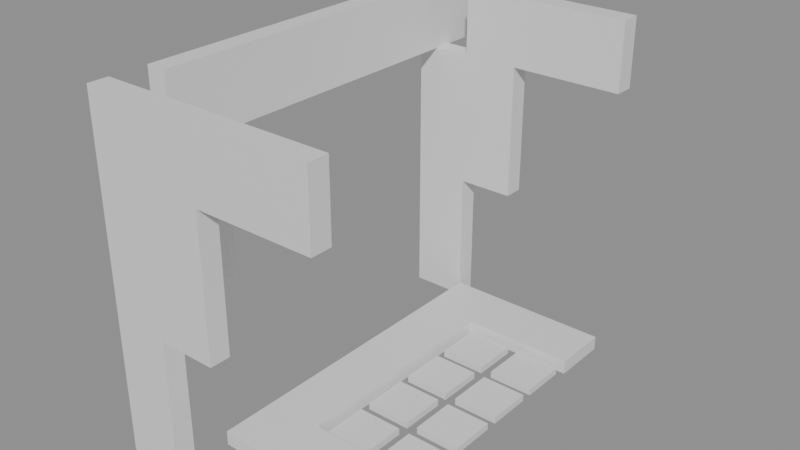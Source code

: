 # Source: building_lego.blend  (saved by Blender 5.0.119; exported with 4.5.12 LTS)
import bpy
from mathutils import Matrix  # noqa: F401  (used for matrix-valued properties, if any)

bpy.ops.wm.read_factory_settings(use_empty=True)
scene = bpy.context.scene
scene.name = 'Scene'

# ---- collections
col_01_paredes_externas = bpy.data.collections.new('01_Paredes_Externas'); scene.collection.children.link(col_01_paredes_externas)
col_03_pisos_escadas = bpy.data.collections.new('03_Pisos_Escadas'); scene.collection.children.link(col_03_pisos_escadas)
col_04_moveis_decoracoes = bpy.data.collections.new('04_Moveis_Decoracoes'); scene.collection.children.link(col_04_moveis_decoracoes)

# ---- materials (node trees are filled in below, after node groups)
mat_mat_parede_externa = bpy.data.materials.new('Mat_Parede_Externa')
mat_mat_pisos = bpy.data.materials.new('Mat_Pisos')
mat_mat_moveis = bpy.data.materials.new('Mat_Moveis')

# ---- material node trees
mat_mat_parede_externa.use_nodes = True; mat_mat_parede_externa.node_tree.nodes.clear()
_N = mat_mat_parede_externa.node_tree.nodes; _L = mat_mat_parede_externa.node_tree.links
n0 = _N.new('ShaderNodeBsdfPrincipled'); n0.name = 'BSDF - Pré-fundamentado'; n0.location = (-200, 100)
n1 = _N.new('ShaderNodeOutputMaterial'); n1.name = 'Saída de material'; n1.location = (200, 100)
_L.new(n0.outputs[0], n1.inputs[0])
n1.is_active_output = True
mat_mat_pisos.use_nodes = True; mat_mat_pisos.node_tree.nodes.clear()
_N = mat_mat_pisos.node_tree.nodes; _L = mat_mat_pisos.node_tree.links
n0 = _N.new('ShaderNodeBsdfPrincipled'); n0.name = 'BSDF - Pré-fundamentado'; n0.location = (-200, 100)
n1 = _N.new('ShaderNodeOutputMaterial'); n1.name = 'Saída de material'; n1.location = (200, 100)
_L.new(n0.outputs[0], n1.inputs[0])
n1.is_active_output = True
mat_mat_moveis.use_nodes = True; mat_mat_moveis.node_tree.nodes.clear()
_N = mat_mat_moveis.node_tree.nodes; _L = mat_mat_moveis.node_tree.links
n0 = _N.new('ShaderNodeBsdfPrincipled'); n0.name = 'BSDF - Pré-fundamentado'; n0.location = (-200, 100)
n1 = _N.new('ShaderNodeOutputMaterial'); n1.name = 'Saída de material'; n1.location = (200, 100)
_L.new(n0.outputs[0], n1.inputs[0])
n1.is_active_output = True

# ---- meshes
me_bloco_sandstone_post_2932_3248_z0 = bpy.data.meshes.new('Bloco_sandstone_post_2932_3248_z0')
me_bloco_sandstone_post_2932_3248_z0.from_pydata([(-0.5, -0.175, -0.6), (0.5, -0.175, -0.6), (0.5, 0.175, -0.6), (-0.5, 0.175, -0.6), (-0.5, -0.175, 0.6), (0.5, -0.175, 0.6), (0.5, 0.175, 0.6), (-0.5, 0.175, 0.6)], [], [(0, 1, 2, 3), (4, 7, 6, 5), (0, 4, 5, 1), (2, 6, 7, 3), (0, 3, 7, 4), (1, 5, 6, 2)])
me_bloco_sandstone_post_2932_3248_z0.materials.append(mat_mat_parede_externa)
me_bloco_sandstone_post_2932_3248_z0.update()
me_bloco_sandstone_post_2932_3248_z10 = bpy.data.meshes.new('Bloco_sandstone_post_2932_3248_z10')
me_bloco_sandstone_post_2932_3248_z10.from_pydata([(-0.5, -0.175, -0.6), (0.5, -0.175, -0.6), (0.5, 0.175, -0.6), (-0.5, 0.175, -0.6), (-0.5, -0.175, 0.6), (0.5, -0.175, 0.6), (0.5, 0.175, 0.6), (-0.5, 0.175, 0.6)], [], [(0, 1, 2, 3), (4, 7, 6, 5), (0, 4, 5, 1), (2, 6, 7, 3), (0, 3, 7, 4), (1, 5, 6, 2)])
me_bloco_sandstone_post_2932_3248_z10.materials.append(mat_mat_parede_externa)
me_bloco_sandstone_post_2932_3248_z10.update()
me_bloco_sandstone_post_2932_3248_z20 = bpy.data.meshes.new('Bloco_sandstone_post_2932_3248_z20')
me_bloco_sandstone_post_2932_3248_z20.from_pydata([(-0.5, -0.175, -1.2), (0.5, -0.175, -1.2), (0.5, 0.175, -1.2), (-0.5, 0.175, -1.2), (-0.5, -0.175, 1.2), (0.5, -0.175, 1.2), (0.5, 0.175, 1.2), (-0.5, 0.175, 1.2)], [], [(0, 1, 2, 3), (4, 7, 6, 5), (0, 4, 5, 1), (2, 6, 7, 3), (0, 3, 7, 4), (1, 5, 6, 2)])
me_bloco_sandstone_post_2932_3248_z20.materials.append(mat_mat_parede_externa)
me_bloco_sandstone_post_2932_3248_z20.update()
me_bloco_sandstone_post_2932_3248_z40 = bpy.data.meshes.new('Bloco_sandstone_post_2932_3248_z40')
me_bloco_sandstone_post_2932_3248_z40.from_pydata([(-0.5, -0.175, -0.6), (0.5, -0.175, -0.6), (0.5, 0.175, -0.6), (-0.5, 0.175, -0.6), (-0.5, -0.175, 0.6), (0.5, -0.175, 0.6), (0.5, 0.175, 0.6), (-0.5, 0.175, 0.6)], [], [(0, 1, 2, 3), (4, 7, 6, 5), (0, 4, 5, 1), (2, 6, 7, 3), (0, 3, 7, 4), (1, 5, 6, 2)])
me_bloco_sandstone_post_2932_3248_z40.materials.append(mat_mat_parede_externa)
me_bloco_sandstone_post_2932_3248_z40.update()
me_bloco_sandstone_arch_2933_3248_z20 = bpy.data.meshes.new('Bloco_sandstone_arch_2933_3248_z20')
me_bloco_sandstone_arch_2933_3248_z20.from_pydata([(-0.5, -0.175, -1.2), (0.5, -0.175, -1.2), (0.5, 0.175, -1.2), (-0.5, 0.175, -1.2), (-0.5, -0.175, 1.2), (0.5, -0.175, 1.2), (0.5, 0.175, 1.2), (-0.5, 0.175, 1.2)], [], [(0, 1, 2, 3), (4, 7, 6, 5), (0, 4, 5, 1), (2, 6, 7, 3), (0, 3, 7, 4), (1, 5, 6, 2)])
me_bloco_sandstone_arch_2933_3248_z20.materials.append(mat_mat_parede_externa)
me_bloco_sandstone_arch_2933_3248_z20.update()
me_bloco_sandstone_wall_2933_3248_z40 = bpy.data.meshes.new('Bloco_sandstone_wall_2933_3248_z40')
me_bloco_sandstone_wall_2933_3248_z40.from_pydata([(-0.5, -0.175, -0.6), (0.5, -0.175, -0.6), (0.5, 0.175, -0.6), (-0.5, 0.175, -0.6), (-0.5, -0.175, 0.6), (0.5, -0.175, 0.6), (0.5, 0.175, 0.6), (-0.5, 0.175, 0.6)], [], [(0, 1, 2, 3), (4, 7, 6, 5), (0, 4, 5, 1), (2, 6, 7, 3), (0, 3, 7, 4), (1, 5, 6, 2)])
me_bloco_sandstone_wall_2933_3248_z40.materials.append(mat_mat_parede_externa)
me_bloco_sandstone_wall_2933_3248_z40.update()
me_bloco_sandstone_wall_2934_3248_z40 = bpy.data.meshes.new('Bloco_sandstone_wall_2934_3248_z40')
me_bloco_sandstone_wall_2934_3248_z40.from_pydata([(-0.5, -0.175, -0.6), (0.5, -0.175, -0.6), (0.5, 0.175, -0.6), (-0.5, 0.175, -0.6), (-0.5, -0.175, 0.6), (0.5, -0.175, 0.6), (0.5, 0.175, 0.6), (-0.5, 0.175, 0.6)], [], [(0, 1, 2, 3), (4, 7, 6, 5), (0, 4, 5, 1), (2, 6, 7, 3), (0, 3, 7, 4), (1, 5, 6, 2)])
me_bloco_sandstone_wall_2934_3248_z40.materials.append(mat_mat_parede_externa)
me_bloco_sandstone_wall_2934_3248_z40.update()
me_bloco_sandstone_wall_2935_3248_z40 = bpy.data.meshes.new('Bloco_sandstone_wall_2935_3248_z40')
me_bloco_sandstone_wall_2935_3248_z40.from_pydata([(-0.5, -0.175, -0.6), (0.5, -0.175, -0.6), (0.5, 0.175, -0.6), (-0.5, 0.175, -0.6), (-0.5, -0.175, 0.6), (0.5, -0.175, 0.6), (0.5, 0.175, 0.6), (-0.5, 0.175, 0.6)], [], [(0, 1, 2, 3), (4, 7, 6, 5), (0, 4, 5, 1), (2, 6, 7, 3), (0, 3, 7, 4), (1, 5, 6, 2)])
me_bloco_sandstone_wall_2935_3248_z40.materials.append(mat_mat_parede_externa)
me_bloco_sandstone_wall_2935_3248_z40.update()
me_bloco_sandstone_post_2932_3255_z0 = bpy.data.meshes.new('Bloco_sandstone_post_2932_3255_z0')
me_bloco_sandstone_post_2932_3255_z0.from_pydata([(-0.5, -0.175, -0.6), (0.5, -0.175, -0.6), (0.5, 0.175, -0.6), (-0.5, 0.175, -0.6), (-0.5, -0.175, 0.6), (0.5, -0.175, 0.6), (0.5, 0.175, 0.6), (-0.5, 0.175, 0.6)], [], [(0, 1, 2, 3), (4, 7, 6, 5), (0, 4, 5, 1), (2, 6, 7, 3), (0, 3, 7, 4), (1, 5, 6, 2)])
me_bloco_sandstone_post_2932_3255_z0.materials.append(mat_mat_parede_externa)
me_bloco_sandstone_post_2932_3255_z0.update()
me_bloco_sandstone_post_2932_3255_z10 = bpy.data.meshes.new('Bloco_sandstone_post_2932_3255_z10')
me_bloco_sandstone_post_2932_3255_z10.from_pydata([(-0.5, -0.175, -0.6), (0.5, -0.175, -0.6), (0.5, 0.175, -0.6), (-0.5, 0.175, -0.6), (-0.5, -0.175, 0.6), (0.5, -0.175, 0.6), (0.5, 0.175, 0.6), (-0.5, 0.175, 0.6)], [], [(0, 1, 2, 3), (4, 7, 6, 5), (0, 4, 5, 1), (2, 6, 7, 3), (0, 3, 7, 4), (1, 5, 6, 2)])
me_bloco_sandstone_post_2932_3255_z10.materials.append(mat_mat_parede_externa)
me_bloco_sandstone_post_2932_3255_z10.update()
me_bloco_sandstone_arch_2932_3255_z20 = bpy.data.meshes.new('Bloco_sandstone_arch_2932_3255_z20')
me_bloco_sandstone_arch_2932_3255_z20.from_pydata([(-0.5, -0.175, -1.2), (0.5, -0.175, -1.2), (0.5, 0.175, -1.2), (-0.5, 0.175, -1.2), (-0.5, -0.175, 1.2), (0.5, -0.175, 1.2), (0.5, 0.175, 1.2), (-0.5, 0.175, 1.2)], [], [(0, 1, 2, 3), (4, 7, 6, 5), (0, 4, 5, 1), (2, 6, 7, 3), (0, 3, 7, 4), (1, 5, 6, 2)])
me_bloco_sandstone_arch_2932_3255_z20.materials.append(mat_mat_parede_externa)
me_bloco_sandstone_arch_2932_3255_z20.update()
me_bloco_sandstone_arch_2933_3255_z20 = bpy.data.meshes.new('Bloco_sandstone_arch_2933_3255_z20')
me_bloco_sandstone_arch_2933_3255_z20.from_pydata([(-0.5, -0.175, -1.2), (0.5, -0.175, -1.2), (0.5, 0.175, -1.2), (-0.5, 0.175, -1.2), (-0.5, -0.175, 1.2), (0.5, -0.175, 1.2), (0.5, 0.175, 1.2), (-0.5, 0.175, 1.2)], [], [(0, 1, 2, 3), (4, 7, 6, 5), (0, 4, 5, 1), (2, 6, 7, 3), (0, 3, 7, 4), (1, 5, 6, 2)])
me_bloco_sandstone_arch_2933_3255_z20.materials.append(mat_mat_parede_externa)
me_bloco_sandstone_arch_2933_3255_z20.update()
me_bloco_sandstone_wall_2933_3255_z40 = bpy.data.meshes.new('Bloco_sandstone_wall_2933_3255_z40')
me_bloco_sandstone_wall_2933_3255_z40.from_pydata([(-0.5, -0.175, -0.6), (0.5, -0.175, -0.6), (0.5, 0.175, -0.6), (-0.5, 0.175, -0.6), (-0.5, -0.175, 0.6), (0.5, -0.175, 0.6), (0.5, 0.175, 0.6), (-0.5, 0.175, 0.6)], [], [(0, 1, 2, 3), (4, 7, 6, 5), (0, 4, 5, 1), (2, 6, 7, 3), (0, 3, 7, 4), (1, 5, 6, 2)])
me_bloco_sandstone_wall_2933_3255_z40.materials.append(mat_mat_parede_externa)
me_bloco_sandstone_wall_2933_3255_z40.update()
me_bloco_sandstone_wall_2934_3255_z40 = bpy.data.meshes.new('Bloco_sandstone_wall_2934_3255_z40')
me_bloco_sandstone_wall_2934_3255_z40.from_pydata([(-0.5, -0.175, -0.6), (0.5, -0.175, -0.6), (0.5, 0.175, -0.6), (-0.5, 0.175, -0.6), (-0.5, -0.175, 0.6), (0.5, -0.175, 0.6), (0.5, 0.175, 0.6), (-0.5, 0.175, 0.6)], [], [(0, 1, 2, 3), (4, 7, 6, 5), (0, 4, 5, 1), (2, 6, 7, 3), (0, 3, 7, 4), (1, 5, 6, 2)])
me_bloco_sandstone_wall_2934_3255_z40.materials.append(mat_mat_parede_externa)
me_bloco_sandstone_wall_2934_3255_z40.update()
me_bloco_sandstone_wall_2935_3255_z40 = bpy.data.meshes.new('Bloco_sandstone_wall_2935_3255_z40')
me_bloco_sandstone_wall_2935_3255_z40.from_pydata([(-0.5, -0.175, -0.6), (0.5, -0.175, -0.6), (0.5, 0.175, -0.6), (-0.5, 0.175, -0.6), (-0.5, -0.175, 0.6), (0.5, -0.175, 0.6), (0.5, 0.175, 0.6), (-0.5, 0.175, 0.6)], [], [(0, 1, 2, 3), (4, 7, 6, 5), (0, 4, 5, 1), (2, 6, 7, 3), (0, 3, 7, 4), (1, 5, 6, 2)])
me_bloco_sandstone_wall_2935_3255_z40.materials.append(mat_mat_parede_externa)
me_bloco_sandstone_wall_2935_3255_z40.update()
me_bloco_sandstone_arch_2932_3249_z20 = bpy.data.meshes.new('Bloco_sandstone_arch_2932_3249_z20')
me_bloco_sandstone_arch_2932_3249_z20.from_pydata([(-0.175, -0.5, -1.2), (0.175, -0.5, -1.2), (0.175, 0.5, -1.2), (-0.175, 0.5, -1.2), (-0.175, -0.5, 1.2), (0.175, -0.5, 1.2), (0.175, 0.5, 1.2), (-0.175, 0.5, 1.2)], [], [(0, 1, 2, 3), (4, 7, 6, 5), (0, 4, 5, 1), (2, 6, 7, 3), (0, 3, 7, 4), (1, 5, 6, 2)])
me_bloco_sandstone_arch_2932_3249_z20.materials.append(mat_mat_parede_externa)
me_bloco_sandstone_arch_2932_3249_z20.update()
me_bloco_sandstone_wall_2932_3249_z40 = bpy.data.meshes.new('Bloco_sandstone_wall_2932_3249_z40')
me_bloco_sandstone_wall_2932_3249_z40.from_pydata([(-0.175, -0.5, -0.6), (0.175, -0.5, -0.6), (0.175, 0.5, -0.6), (-0.175, 0.5, -0.6), (-0.175, -0.5, 0.6), (0.175, -0.5, 0.6), (0.175, 0.5, 0.6), (-0.175, 0.5, 0.6)], [], [(0, 1, 2, 3), (4, 7, 6, 5), (0, 4, 5, 1), (2, 6, 7, 3), (0, 3, 7, 4), (1, 5, 6, 2)])
me_bloco_sandstone_wall_2932_3249_z40.materials.append(mat_mat_parede_externa)
me_bloco_sandstone_wall_2932_3249_z40.update()
me_bloco_sandstone_wall_2932_3250_z40 = bpy.data.meshes.new('Bloco_sandstone_wall_2932_3250_z40')
me_bloco_sandstone_wall_2932_3250_z40.from_pydata([(-0.175, -0.5, -0.6), (0.175, -0.5, -0.6), (0.175, 0.5, -0.6), (-0.175, 0.5, -0.6), (-0.175, -0.5, 0.6), (0.175, -0.5, 0.6), (0.175, 0.5, 0.6), (-0.175, 0.5, 0.6)], [], [(0, 1, 2, 3), (4, 7, 6, 5), (0, 4, 5, 1), (2, 6, 7, 3), (0, 3, 7, 4), (1, 5, 6, 2)])
me_bloco_sandstone_wall_2932_3250_z40.materials.append(mat_mat_parede_externa)
me_bloco_sandstone_wall_2932_3250_z40.update()
me_bloco_sandstone_wall_2932_3251_z40 = bpy.data.meshes.new('Bloco_sandstone_wall_2932_3251_z40')
me_bloco_sandstone_wall_2932_3251_z40.from_pydata([(-0.175, -0.5, -0.6), (0.175, -0.5, -0.6), (0.175, 0.5, -0.6), (-0.175, 0.5, -0.6), (-0.175, -0.5, 0.6), (0.175, -0.5, 0.6), (0.175, 0.5, 0.6), (-0.175, 0.5, 0.6)], [], [(0, 1, 2, 3), (4, 7, 6, 5), (0, 4, 5, 1), (2, 6, 7, 3), (0, 3, 7, 4), (1, 5, 6, 2)])
me_bloco_sandstone_wall_2932_3251_z40.materials.append(mat_mat_parede_externa)
me_bloco_sandstone_wall_2932_3251_z40.update()
me_bloco_sandstone_wall_2932_3252_z40 = bpy.data.meshes.new('Bloco_sandstone_wall_2932_3252_z40')
me_bloco_sandstone_wall_2932_3252_z40.from_pydata([(-0.175, -0.5, -0.6), (0.175, -0.5, -0.6), (0.175, 0.5, -0.6), (-0.175, 0.5, -0.6), (-0.175, -0.5, 0.6), (0.175, -0.5, 0.6), (0.175, 0.5, 0.6), (-0.175, 0.5, 0.6)], [], [(0, 1, 2, 3), (4, 7, 6, 5), (0, 4, 5, 1), (2, 6, 7, 3), (0, 3, 7, 4), (1, 5, 6, 2)])
me_bloco_sandstone_wall_2932_3252_z40.materials.append(mat_mat_parede_externa)
me_bloco_sandstone_wall_2932_3252_z40.update()
me_bloco_sandstone_wall_2932_3253_z40 = bpy.data.meshes.new('Bloco_sandstone_wall_2932_3253_z40')
me_bloco_sandstone_wall_2932_3253_z40.from_pydata([(-0.175, -0.5, -0.6), (0.175, -0.5, -0.6), (0.175, 0.5, -0.6), (-0.175, 0.5, -0.6), (-0.175, -0.5, 0.6), (0.175, -0.5, 0.6), (0.175, 0.5, 0.6), (-0.175, 0.5, 0.6)], [], [(0, 1, 2, 3), (4, 7, 6, 5), (0, 4, 5, 1), (2, 6, 7, 3), (0, 3, 7, 4), (1, 5, 6, 2)])
me_bloco_sandstone_wall_2932_3253_z40.materials.append(mat_mat_parede_externa)
me_bloco_sandstone_wall_2932_3253_z40.update()
me_bloco_sandstone_wall_2932_3254_z40 = bpy.data.meshes.new('Bloco_sandstone_wall_2932_3254_z40')
me_bloco_sandstone_wall_2932_3254_z40.from_pydata([(-0.175, -0.5, -0.6), (0.175, -0.5, -0.6), (0.175, 0.5, -0.6), (-0.175, 0.5, -0.6), (-0.175, -0.5, 0.6), (0.175, -0.5, 0.6), (0.175, 0.5, 0.6), (-0.175, 0.5, 0.6)], [], [(0, 1, 2, 3), (4, 7, 6, 5), (0, 4, 5, 1), (2, 6, 7, 3), (0, 3, 7, 4), (1, 5, 6, 2)])
me_bloco_sandstone_wall_2932_3254_z40.materials.append(mat_mat_parede_externa)
me_bloco_sandstone_wall_2932_3254_z40.update()
me_bloco_sandstone_wall_2932_3255_z40 = bpy.data.meshes.new('Bloco_sandstone_wall_2932_3255_z40')
me_bloco_sandstone_wall_2932_3255_z40.from_pydata([(-0.175, -0.5, -0.6), (0.175, -0.5, -0.6), (0.175, 0.5, -0.6), (-0.175, 0.5, -0.6), (-0.175, -0.5, 0.6), (0.175, -0.5, 0.6), (0.175, 0.5, 0.6), (-0.175, 0.5, 0.6)], [], [(0, 1, 2, 3), (4, 7, 6, 5), (0, 4, 5, 1), (2, 6, 7, 3), (0, 3, 7, 4), (1, 5, 6, 2)])
me_bloco_sandstone_wall_2932_3255_z40.materials.append(mat_mat_parede_externa)
me_bloco_sandstone_wall_2932_3255_z40.update()
me_degrau_2933_3249_z0 = bpy.data.meshes.new('Degrau_2933_3249_z0')
me_degrau_2933_3249_z0.from_pydata([(-0.5, -0.5, -0.125), (0.5, -0.5, -0.125), (0.5, 0.5, -0.125), (-0.5, 0.5, -0.125), (-0.5, -0.5, 0.125), (0.5, -0.5, 0.125), (0.5, 0.5, 0.125), (-0.5, 0.5, 0.125)], [], [(0, 1, 2, 3), (4, 7, 6, 5), (0, 4, 5, 1), (2, 6, 7, 3), (0, 3, 7, 4), (1, 5, 6, 2)])
me_degrau_2933_3249_z0.materials.append(mat_mat_pisos)
me_degrau_2933_3249_z0.update()
me_degrau_2934_3249_z0 = bpy.data.meshes.new('Degrau_2934_3249_z0')
me_degrau_2934_3249_z0.from_pydata([(-0.5, -0.5, -0.125), (0.5, -0.5, -0.125), (0.5, 0.5, -0.125), (-0.5, 0.5, -0.125), (-0.5, -0.5, 0.125), (0.5, -0.5, 0.125), (0.5, 0.5, 0.125), (-0.5, 0.5, 0.125)], [], [(0, 1, 2, 3), (4, 7, 6, 5), (0, 4, 5, 1), (2, 6, 7, 3), (0, 3, 7, 4), (1, 5, 6, 2)])
me_degrau_2934_3249_z0.materials.append(mat_mat_pisos)
me_degrau_2934_3249_z0.update()
me_degrau_2935_3249_z0 = bpy.data.meshes.new('Degrau_2935_3249_z0')
me_degrau_2935_3249_z0.from_pydata([(-0.5, -0.5, -0.125), (0.5, -0.5, -0.125), (0.5, 0.5, -0.125), (-0.5, 0.5, -0.125), (-0.5, -0.5, 0.125), (0.5, -0.5, 0.125), (0.5, 0.5, 0.125), (-0.5, 0.5, 0.125)], [], [(0, 1, 2, 3), (4, 7, 6, 5), (0, 4, 5, 1), (2, 6, 7, 3), (0, 3, 7, 4), (1, 5, 6, 2)])
me_degrau_2935_3249_z0.materials.append(mat_mat_pisos)
me_degrau_2935_3249_z0.update()
me_degrau_2933_3250_z0 = bpy.data.meshes.new('Degrau_2933_3250_z0')
me_degrau_2933_3250_z0.from_pydata([(-0.5, -0.5, -0.125), (0.5, -0.5, -0.125), (0.5, 0.5, -0.125), (-0.5, 0.5, -0.125), (-0.5, -0.5, 0.125), (0.5, -0.5, 0.125), (0.5, 0.5, 0.125), (-0.5, 0.5, 0.125)], [], [(0, 1, 2, 3), (4, 7, 6, 5), (0, 4, 5, 1), (2, 6, 7, 3), (0, 3, 7, 4), (1, 5, 6, 2)])
me_degrau_2933_3250_z0.materials.append(mat_mat_pisos)
me_degrau_2933_3250_z0.update()
me_degrau_2933_3251_z0 = bpy.data.meshes.new('Degrau_2933_3251_z0')
me_degrau_2933_3251_z0.from_pydata([(-0.5, -0.5, -0.125), (0.5, -0.5, -0.125), (0.5, 0.5, -0.125), (-0.5, 0.5, -0.125), (-0.5, -0.5, 0.125), (0.5, -0.5, 0.125), (0.5, 0.5, 0.125), (-0.5, 0.5, 0.125)], [], [(0, 1, 2, 3), (4, 7, 6, 5), (0, 4, 5, 1), (2, 6, 7, 3), (0, 3, 7, 4), (1, 5, 6, 2)])
me_degrau_2933_3251_z0.materials.append(mat_mat_pisos)
me_degrau_2933_3251_z0.update()
me_degrau_2933_3252_z0 = bpy.data.meshes.new('Degrau_2933_3252_z0')
me_degrau_2933_3252_z0.from_pydata([(-0.5, -0.5, -0.125), (0.5, -0.5, -0.125), (0.5, 0.5, -0.125), (-0.5, 0.5, -0.125), (-0.5, -0.5, 0.125), (0.5, -0.5, 0.125), (0.5, 0.5, 0.125), (-0.5, 0.5, 0.125)], [], [(0, 1, 2, 3), (4, 7, 6, 5), (0, 4, 5, 1), (2, 6, 7, 3), (0, 3, 7, 4), (1, 5, 6, 2)])
me_degrau_2933_3252_z0.materials.append(mat_mat_pisos)
me_degrau_2933_3252_z0.update()
me_degrau_2933_3253_z0 = bpy.data.meshes.new('Degrau_2933_3253_z0')
me_degrau_2933_3253_z0.from_pydata([(-0.5, -0.5, -0.125), (0.5, -0.5, -0.125), (0.5, 0.5, -0.125), (-0.5, 0.5, -0.125), (-0.5, -0.5, 0.125), (0.5, -0.5, 0.125), (0.5, 0.5, 0.125), (-0.5, 0.5, 0.125)], [], [(0, 1, 2, 3), (4, 7, 6, 5), (0, 4, 5, 1), (2, 6, 7, 3), (0, 3, 7, 4), (1, 5, 6, 2)])
me_degrau_2933_3253_z0.materials.append(mat_mat_pisos)
me_degrau_2933_3253_z0.update()
me_degrau_2933_3254_z0 = bpy.data.meshes.new('Degrau_2933_3254_z0')
me_degrau_2933_3254_z0.from_pydata([(-0.5, -0.5, -0.125), (0.5, -0.5, -0.125), (0.5, 0.5, -0.125), (-0.5, 0.5, -0.125), (-0.5, -0.5, 0.125), (0.5, -0.5, 0.125), (0.5, 0.5, 0.125), (-0.5, 0.5, 0.125)], [], [(0, 1, 2, 3), (4, 7, 6, 5), (0, 4, 5, 1), (2, 6, 7, 3), (0, 3, 7, 4), (1, 5, 6, 2)])
me_degrau_2933_3254_z0.materials.append(mat_mat_pisos)
me_degrau_2933_3254_z0.update()
me_degrau_2934_3254_z0 = bpy.data.meshes.new('Degrau_2934_3254_z0')
me_degrau_2934_3254_z0.from_pydata([(-0.5, -0.5, -0.125), (0.5, -0.5, -0.125), (0.5, 0.5, -0.125), (-0.5, 0.5, -0.125), (-0.5, -0.5, 0.125), (0.5, -0.5, 0.125), (0.5, 0.5, 0.125), (-0.5, 0.5, 0.125)], [], [(0, 1, 2, 3), (4, 7, 6, 5), (0, 4, 5, 1), (2, 6, 7, 3), (0, 3, 7, 4), (1, 5, 6, 2)])
me_degrau_2934_3254_z0.materials.append(mat_mat_pisos)
me_degrau_2934_3254_z0.update()
me_degrau_2935_3254_z0 = bpy.data.meshes.new('Degrau_2935_3254_z0')
me_degrau_2935_3254_z0.from_pydata([(-0.5, -0.5, -0.125), (0.5, -0.5, -0.125), (0.5, 0.5, -0.125), (-0.5, 0.5, -0.125), (-0.5, -0.5, 0.125), (0.5, -0.5, 0.125), (0.5, 0.5, 0.125), (-0.5, 0.5, 0.125)], [], [(0, 1, 2, 3), (4, 7, 6, 5), (0, 4, 5, 1), (2, 6, 7, 3), (0, 3, 7, 4), (1, 5, 6, 2)])
me_degrau_2935_3254_z0.materials.append(mat_mat_pisos)
me_degrau_2935_3254_z0.update()
me_movel_water_2934_3250_z0 = bpy.data.meshes.new('Movel_water_2934_3250_z0')
me_movel_water_2934_3250_z0.from_pydata([(-0.4, -0.4, -0.06), (0.4, -0.4, -0.06), (0.4, 0.4, -0.06), (-0.4, 0.4, -0.06), (-0.4, -0.4, 0.06), (0.4, -0.4, 0.06), (0.4, 0.4, 0.06), (-0.4, 0.4, 0.06)], [], [(0, 1, 2, 3), (4, 7, 6, 5), (0, 4, 5, 1), (2, 6, 7, 3), (0, 3, 7, 4), (1, 5, 6, 2)])
me_movel_water_2934_3250_z0.materials.append(mat_mat_moveis)
me_movel_water_2934_3250_z0.update()
me_movel_water_2935_3250_z0 = bpy.data.meshes.new('Movel_water_2935_3250_z0')
me_movel_water_2935_3250_z0.from_pydata([(-0.4, -0.4, -0.06), (0.4, -0.4, -0.06), (0.4, 0.4, -0.06), (-0.4, 0.4, -0.06), (-0.4, -0.4, 0.06), (0.4, -0.4, 0.06), (0.4, 0.4, 0.06), (-0.4, 0.4, 0.06)], [], [(0, 1, 2, 3), (4, 7, 6, 5), (0, 4, 5, 1), (2, 6, 7, 3), (0, 3, 7, 4), (1, 5, 6, 2)])
me_movel_water_2935_3250_z0.materials.append(mat_mat_moveis)
me_movel_water_2935_3250_z0.update()
me_movel_water_2934_3251_z0 = bpy.data.meshes.new('Movel_water_2934_3251_z0')
me_movel_water_2934_3251_z0.from_pydata([(-0.4, -0.4, -0.06), (0.4, -0.4, -0.06), (0.4, 0.4, -0.06), (-0.4, 0.4, -0.06), (-0.4, -0.4, 0.06), (0.4, -0.4, 0.06), (0.4, 0.4, 0.06), (-0.4, 0.4, 0.06)], [], [(0, 1, 2, 3), (4, 7, 6, 5), (0, 4, 5, 1), (2, 6, 7, 3), (0, 3, 7, 4), (1, 5, 6, 2)])
me_movel_water_2934_3251_z0.materials.append(mat_mat_moveis)
me_movel_water_2934_3251_z0.update()
me_movel_water_2935_3251_z0 = bpy.data.meshes.new('Movel_water_2935_3251_z0')
me_movel_water_2935_3251_z0.from_pydata([(-0.4, -0.4, -0.06), (0.4, -0.4, -0.06), (0.4, 0.4, -0.06), (-0.4, 0.4, -0.06), (-0.4, -0.4, 0.06), (0.4, -0.4, 0.06), (0.4, 0.4, 0.06), (-0.4, 0.4, 0.06)], [], [(0, 1, 2, 3), (4, 7, 6, 5), (0, 4, 5, 1), (2, 6, 7, 3), (0, 3, 7, 4), (1, 5, 6, 2)])
me_movel_water_2935_3251_z0.materials.append(mat_mat_moveis)
me_movel_water_2935_3251_z0.update()
me_movel_water_2934_3252_z0 = bpy.data.meshes.new('Movel_water_2934_3252_z0')
me_movel_water_2934_3252_z0.from_pydata([(-0.4, -0.4, -0.06), (0.4, -0.4, -0.06), (0.4, 0.4, -0.06), (-0.4, 0.4, -0.06), (-0.4, -0.4, 0.06), (0.4, -0.4, 0.06), (0.4, 0.4, 0.06), (-0.4, 0.4, 0.06)], [], [(0, 1, 2, 3), (4, 7, 6, 5), (0, 4, 5, 1), (2, 6, 7, 3), (0, 3, 7, 4), (1, 5, 6, 2)])
me_movel_water_2934_3252_z0.materials.append(mat_mat_moveis)
me_movel_water_2934_3252_z0.update()
me_movel_water_2935_3252_z0 = bpy.data.meshes.new('Movel_water_2935_3252_z0')
me_movel_water_2935_3252_z0.from_pydata([(-0.4, -0.4, -0.06), (0.4, -0.4, -0.06), (0.4, 0.4, -0.06), (-0.4, 0.4, -0.06), (-0.4, -0.4, 0.06), (0.4, -0.4, 0.06), (0.4, 0.4, 0.06), (-0.4, 0.4, 0.06)], [], [(0, 1, 2, 3), (4, 7, 6, 5), (0, 4, 5, 1), (2, 6, 7, 3), (0, 3, 7, 4), (1, 5, 6, 2)])
me_movel_water_2935_3252_z0.materials.append(mat_mat_moveis)
me_movel_water_2935_3252_z0.update()
me_movel_water_2934_3253_z0 = bpy.data.meshes.new('Movel_water_2934_3253_z0')
me_movel_water_2934_3253_z0.from_pydata([(-0.4, -0.4, -0.06), (0.4, -0.4, -0.06), (0.4, 0.4, -0.06), (-0.4, 0.4, -0.06), (-0.4, -0.4, 0.06), (0.4, -0.4, 0.06), (0.4, 0.4, 0.06), (-0.4, 0.4, 0.06)], [], [(0, 1, 2, 3), (4, 7, 6, 5), (0, 4, 5, 1), (2, 6, 7, 3), (0, 3, 7, 4), (1, 5, 6, 2)])
me_movel_water_2934_3253_z0.materials.append(mat_mat_moveis)
me_movel_water_2934_3253_z0.update()
me_movel_water_2935_3253_z0 = bpy.data.meshes.new('Movel_water_2935_3253_z0')
me_movel_water_2935_3253_z0.from_pydata([(-0.4, -0.4, -0.06), (0.4, -0.4, -0.06), (0.4, 0.4, -0.06), (-0.4, 0.4, -0.06), (-0.4, -0.4, 0.06), (0.4, -0.4, 0.06), (0.4, 0.4, 0.06), (-0.4, 0.4, 0.06)], [], [(0, 1, 2, 3), (4, 7, 6, 5), (0, 4, 5, 1), (2, 6, 7, 3), (0, 3, 7, 4), (1, 5, 6, 2)])
me_movel_water_2935_3253_z0.materials.append(mat_mat_moveis)
me_movel_water_2935_3253_z0.update()

# ---- objects
ob_parede_externa_norte_y3248_x2932_2935 = bpy.data.objects.new('Parede_Externa_Norte_Y3248_X2932_2935', None)
ob_bloco_sandstone_post_2932_3248_z0 = bpy.data.objects.new('Bloco_sandstone_post_2932_3248_z0', me_bloco_sandstone_post_2932_3248_z0)
ob_bloco_sandstone_post_2932_3248_z10 = bpy.data.objects.new('Bloco_sandstone_post_2932_3248_z10', me_bloco_sandstone_post_2932_3248_z10)
ob_bloco_sandstone_post_2932_3248_z20 = bpy.data.objects.new('Bloco_sandstone_post_2932_3248_z20', me_bloco_sandstone_post_2932_3248_z20)
ob_bloco_sandstone_post_2932_3248_z40 = bpy.data.objects.new('Bloco_sandstone_post_2932_3248_z40', me_bloco_sandstone_post_2932_3248_z40)
ob_bloco_sandstone_arch_2933_3248_z20 = bpy.data.objects.new('Bloco_sandstone_arch_2933_3248_z20', me_bloco_sandstone_arch_2933_3248_z20)
ob_bloco_sandstone_wall_2933_3248_z40 = bpy.data.objects.new('Bloco_sandstone_wall_2933_3248_z40', me_bloco_sandstone_wall_2933_3248_z40)
ob_bloco_sandstone_wall_2934_3248_z40 = bpy.data.objects.new('Bloco_sandstone_wall_2934_3248_z40', me_bloco_sandstone_wall_2934_3248_z40)
ob_bloco_sandstone_wall_2935_3248_z40 = bpy.data.objects.new('Bloco_sandstone_wall_2935_3248_z40', me_bloco_sandstone_wall_2935_3248_z40)
ob_parede_externa_sul_y3255_x2932_2935 = bpy.data.objects.new('Parede_Externa_Sul_Y3255_X2932_2935', None)
ob_bloco_sandstone_post_2932_3255_z0 = bpy.data.objects.new('Bloco_sandstone_post_2932_3255_z0', me_bloco_sandstone_post_2932_3255_z0)
ob_bloco_sandstone_post_2932_3255_z10 = bpy.data.objects.new('Bloco_sandstone_post_2932_3255_z10', me_bloco_sandstone_post_2932_3255_z10)
ob_bloco_sandstone_arch_2932_3255_z20 = bpy.data.objects.new('Bloco_sandstone_arch_2932_3255_z20', me_bloco_sandstone_arch_2932_3255_z20)
ob_bloco_sandstone_arch_2933_3255_z20 = bpy.data.objects.new('Bloco_sandstone_arch_2933_3255_z20', me_bloco_sandstone_arch_2933_3255_z20)
ob_bloco_sandstone_wall_2933_3255_z40 = bpy.data.objects.new('Bloco_sandstone_wall_2933_3255_z40', me_bloco_sandstone_wall_2933_3255_z40)
ob_bloco_sandstone_wall_2934_3255_z40 = bpy.data.objects.new('Bloco_sandstone_wall_2934_3255_z40', me_bloco_sandstone_wall_2934_3255_z40)
ob_bloco_sandstone_wall_2935_3255_z40 = bpy.data.objects.new('Bloco_sandstone_wall_2935_3255_z40', me_bloco_sandstone_wall_2935_3255_z40)
ob_parede_externa_oeste_x2932_y3249_3255 = bpy.data.objects.new('Parede_Externa_Oeste_X2932_Y3249_3255', None)
ob_bloco_sandstone_arch_2932_3249_z20 = bpy.data.objects.new('Bloco_sandstone_arch_2932_3249_z20', me_bloco_sandstone_arch_2932_3249_z20)
ob_bloco_sandstone_wall_2932_3249_z40 = bpy.data.objects.new('Bloco_sandstone_wall_2932_3249_z40', me_bloco_sandstone_wall_2932_3249_z40)
ob_bloco_sandstone_wall_2932_3250_z40 = bpy.data.objects.new('Bloco_sandstone_wall_2932_3250_z40', me_bloco_sandstone_wall_2932_3250_z40)
ob_bloco_sandstone_wall_2932_3251_z40 = bpy.data.objects.new('Bloco_sandstone_wall_2932_3251_z40', me_bloco_sandstone_wall_2932_3251_z40)
ob_bloco_sandstone_wall_2932_3252_z40 = bpy.data.objects.new('Bloco_sandstone_wall_2932_3252_z40', me_bloco_sandstone_wall_2932_3252_z40)
ob_bloco_sandstone_wall_2932_3253_z40 = bpy.data.objects.new('Bloco_sandstone_wall_2932_3253_z40', me_bloco_sandstone_wall_2932_3253_z40)
ob_bloco_sandstone_wall_2932_3254_z40 = bpy.data.objects.new('Bloco_sandstone_wall_2932_3254_z40', me_bloco_sandstone_wall_2932_3254_z40)
ob_bloco_sandstone_wall_2932_3255_z40 = bpy.data.objects.new('Bloco_sandstone_wall_2932_3255_z40', me_bloco_sandstone_wall_2932_3255_z40)
ob_escadas_corrim_os = bpy.data.objects.new('Escadas_Corrimãos', None)
ob_degrau_2933_3249_z0 = bpy.data.objects.new('Degrau_2933_3249_z0', me_degrau_2933_3249_z0)
ob_degrau_2934_3249_z0 = bpy.data.objects.new('Degrau_2934_3249_z0', me_degrau_2934_3249_z0)
ob_degrau_2935_3249_z0 = bpy.data.objects.new('Degrau_2935_3249_z0', me_degrau_2935_3249_z0)
ob_degrau_2933_3250_z0 = bpy.data.objects.new('Degrau_2933_3250_z0', me_degrau_2933_3250_z0)
ob_degrau_2933_3251_z0 = bpy.data.objects.new('Degrau_2933_3251_z0', me_degrau_2933_3251_z0)
ob_degrau_2933_3252_z0 = bpy.data.objects.new('Degrau_2933_3252_z0', me_degrau_2933_3252_z0)
ob_degrau_2933_3253_z0 = bpy.data.objects.new('Degrau_2933_3253_z0', me_degrau_2933_3253_z0)
ob_degrau_2933_3254_z0 = bpy.data.objects.new('Degrau_2933_3254_z0', me_degrau_2933_3254_z0)
ob_degrau_2934_3254_z0 = bpy.data.objects.new('Degrau_2934_3254_z0', me_degrau_2934_3254_z0)
ob_degrau_2935_3254_z0 = bpy.data.objects.new('Degrau_2935_3254_z0', me_degrau_2935_3254_z0)
ob_moveis_decoracoes = bpy.data.objects.new('Moveis_Decoracoes', None)
ob_movel_water_2934_3250_z0 = bpy.data.objects.new('Movel_water_2934_3250_z0', me_movel_water_2934_3250_z0)
ob_movel_water_2935_3250_z0 = bpy.data.objects.new('Movel_water_2935_3250_z0', me_movel_water_2935_3250_z0)
ob_movel_water_2934_3251_z0 = bpy.data.objects.new('Movel_water_2934_3251_z0', me_movel_water_2934_3251_z0)
ob_movel_water_2935_3251_z0 = bpy.data.objects.new('Movel_water_2935_3251_z0', me_movel_water_2935_3251_z0)
ob_movel_water_2934_3252_z0 = bpy.data.objects.new('Movel_water_2934_3252_z0', me_movel_water_2934_3252_z0)
ob_movel_water_2935_3252_z0 = bpy.data.objects.new('Movel_water_2935_3252_z0', me_movel_water_2935_3252_z0)
ob_movel_water_2934_3253_z0 = bpy.data.objects.new('Movel_water_2934_3253_z0', me_movel_water_2934_3253_z0)
ob_movel_water_2935_3253_z0 = bpy.data.objects.new('Movel_water_2935_3253_z0', me_movel_water_2935_3253_z0)

# ---- transforms, parenting, visibility, modifiers, constraints
ob_parede_externa_norte_y3248_x2932_2935.location = (0.0, -3.5, 0.0)
ob_parede_externa_norte_y3248_x2932_2935.empty_display_type = 'CUBE'
ob_bloco_sandstone_post_2932_3248_z0.parent = ob_parede_externa_norte_y3248_x2932_2935
ob_bloco_sandstone_post_2932_3248_z0.matrix_parent_inverse = Matrix(((1.0, -0.0, 0.0, -0.0), (-0.0, 1.0, -0.0, 3.5), (0.0, -0.0, 1.0, -0.0), (-0.0, 0.0, -0.0, 1.0)))
ob_bloco_sandstone_post_2932_3248_z0.location = (-1.5, -3.825, 0.6)
ob_bloco_sandstone_post_2932_3248_z10.parent = ob_parede_externa_norte_y3248_x2932_2935
ob_bloco_sandstone_post_2932_3248_z10.matrix_parent_inverse = Matrix(((1.0, -0.0, 0.0, -0.0), (-0.0, 1.0, -0.0, 3.5), (0.0, -0.0, 1.0, -0.0), (-0.0, 0.0, -0.0, 1.0)))
ob_bloco_sandstone_post_2932_3248_z10.location = (-1.5, -3.825, 1.8)
ob_bloco_sandstone_post_2932_3248_z20.parent = ob_parede_externa_norte_y3248_x2932_2935
ob_bloco_sandstone_post_2932_3248_z20.matrix_parent_inverse = Matrix(((1.0, -0.0, 0.0, -0.0), (-0.0, 1.0, -0.0, 3.5), (0.0, -0.0, 1.0, -0.0), (-0.0, 0.0, -0.0, 1.0)))
ob_bloco_sandstone_post_2932_3248_z20.location = (-1.5, -3.825, 3.6)
ob_bloco_sandstone_post_2932_3248_z40.parent = ob_parede_externa_norte_y3248_x2932_2935
ob_bloco_sandstone_post_2932_3248_z40.matrix_parent_inverse = Matrix(((1.0, -0.0, 0.0, -0.0), (-0.0, 1.0, -0.0, 3.5), (0.0, -0.0, 1.0, -0.0), (-0.0, 0.0, -0.0, 1.0)))
ob_bloco_sandstone_post_2932_3248_z40.location = (-1.5, -3.825, 5.4)
ob_bloco_sandstone_arch_2933_3248_z20.parent = ob_parede_externa_norte_y3248_x2932_2935
ob_bloco_sandstone_arch_2933_3248_z20.matrix_parent_inverse = Matrix(((1.0, -0.0, 0.0, -0.0), (-0.0, 1.0, -0.0, 3.5), (0.0, -0.0, 1.0, -0.0), (-0.0, 0.0, -0.0, 1.0)))
ob_bloco_sandstone_arch_2933_3248_z20.location = (-0.5, -3.825, 3.6)
ob_bloco_sandstone_wall_2933_3248_z40.parent = ob_parede_externa_norte_y3248_x2932_2935
ob_bloco_sandstone_wall_2933_3248_z40.matrix_parent_inverse = Matrix(((1.0, -0.0, 0.0, -0.0), (-0.0, 1.0, -0.0, 3.5), (0.0, -0.0, 1.0, -0.0), (-0.0, 0.0, -0.0, 1.0)))
ob_bloco_sandstone_wall_2933_3248_z40.location = (-0.5, -3.825, 5.4)
ob_bloco_sandstone_wall_2934_3248_z40.parent = ob_parede_externa_norte_y3248_x2932_2935
ob_bloco_sandstone_wall_2934_3248_z40.matrix_parent_inverse = Matrix(((1.0, -0.0, 0.0, -0.0), (-0.0, 1.0, -0.0, 3.5), (0.0, -0.0, 1.0, -0.0), (-0.0, 0.0, -0.0, 1.0)))
ob_bloco_sandstone_wall_2934_3248_z40.location = (0.5, -3.825, 5.4)
ob_bloco_sandstone_wall_2935_3248_z40.parent = ob_parede_externa_norte_y3248_x2932_2935
ob_bloco_sandstone_wall_2935_3248_z40.matrix_parent_inverse = Matrix(((1.0, -0.0, 0.0, -0.0), (-0.0, 1.0, -0.0, 3.5), (0.0, -0.0, 1.0, -0.0), (-0.0, 0.0, -0.0, 1.0)))
ob_bloco_sandstone_wall_2935_3248_z40.location = (1.5, -3.825, 5.4)
ob_parede_externa_sul_y3255_x2932_2935.location = (0.0, 3.5, 0.0)
ob_parede_externa_sul_y3255_x2932_2935.empty_display_type = 'CUBE'
ob_bloco_sandstone_post_2932_3255_z0.parent = ob_parede_externa_sul_y3255_x2932_2935
ob_bloco_sandstone_post_2932_3255_z0.matrix_parent_inverse = Matrix(((1.0, -0.0, 0.0, -0.0), (-0.0, 1.0, -0.0, -3.5), (0.0, -0.0, 1.0, -0.0), (-0.0, 0.0, -0.0, 1.0)))
ob_bloco_sandstone_post_2932_3255_z0.location = (-1.5, 3.175, 0.6)
ob_bloco_sandstone_post_2932_3255_z10.parent = ob_parede_externa_sul_y3255_x2932_2935
ob_bloco_sandstone_post_2932_3255_z10.matrix_parent_inverse = Matrix(((1.0, -0.0, 0.0, -0.0), (-0.0, 1.0, -0.0, -3.5), (0.0, -0.0, 1.0, -0.0), (-0.0, 0.0, -0.0, 1.0)))
ob_bloco_sandstone_post_2932_3255_z10.location = (-1.5, 3.175, 1.8)
ob_bloco_sandstone_arch_2932_3255_z20.parent = ob_parede_externa_sul_y3255_x2932_2935
ob_bloco_sandstone_arch_2932_3255_z20.matrix_parent_inverse = Matrix(((1.0, -0.0, 0.0, -0.0), (-0.0, 1.0, -0.0, -3.5), (0.0, -0.0, 1.0, -0.0), (-0.0, 0.0, -0.0, 1.0)))
ob_bloco_sandstone_arch_2932_3255_z20.location = (-1.5, 3.175, 3.6)
ob_bloco_sandstone_arch_2933_3255_z20.parent = ob_parede_externa_sul_y3255_x2932_2935
ob_bloco_sandstone_arch_2933_3255_z20.matrix_parent_inverse = Matrix(((1.0, -0.0, 0.0, -0.0), (-0.0, 1.0, -0.0, -3.5), (0.0, -0.0, 1.0, -0.0), (-0.0, 0.0, -0.0, 1.0)))
ob_bloco_sandstone_arch_2933_3255_z20.location = (-0.5, 3.175, 3.6)
ob_bloco_sandstone_wall_2933_3255_z40.parent = ob_parede_externa_sul_y3255_x2932_2935
ob_bloco_sandstone_wall_2933_3255_z40.matrix_parent_inverse = Matrix(((1.0, -0.0, 0.0, -0.0), (-0.0, 1.0, -0.0, -3.5), (0.0, -0.0, 1.0, -0.0), (-0.0, 0.0, -0.0, 1.0)))
ob_bloco_sandstone_wall_2933_3255_z40.location = (-0.5, 3.175, 5.4)
ob_bloco_sandstone_wall_2934_3255_z40.parent = ob_parede_externa_sul_y3255_x2932_2935
ob_bloco_sandstone_wall_2934_3255_z40.matrix_parent_inverse = Matrix(((1.0, -0.0, 0.0, -0.0), (-0.0, 1.0, -0.0, -3.5), (0.0, -0.0, 1.0, -0.0), (-0.0, 0.0, -0.0, 1.0)))
ob_bloco_sandstone_wall_2934_3255_z40.location = (0.5, 3.175, 5.4)
ob_bloco_sandstone_wall_2935_3255_z40.parent = ob_parede_externa_sul_y3255_x2932_2935
ob_bloco_sandstone_wall_2935_3255_z40.matrix_parent_inverse = Matrix(((1.0, -0.0, 0.0, -0.0), (-0.0, 1.0, -0.0, -3.5), (0.0, -0.0, 1.0, -0.0), (-0.0, 0.0, -0.0, 1.0)))
ob_bloco_sandstone_wall_2935_3255_z40.location = (1.5, 3.175, 5.4)
ob_parede_externa_oeste_x2932_y3249_3255.location = (-1.5, 0.5, 2.4)
ob_parede_externa_oeste_x2932_y3249_3255.empty_display_type = 'CUBE'
ob_bloco_sandstone_arch_2932_3249_z20.parent = ob_parede_externa_oeste_x2932_y3249_3255
ob_bloco_sandstone_arch_2932_3249_z20.matrix_parent_inverse = Matrix(((1.0, -0.0, 0.0, 1.5), (-0.0, 1.0, -0.0, -0.5), (0.0, -0.0, 1.0, -2.4), (-0.0, 0.0, -0.0, 1.0)))
ob_bloco_sandstone_arch_2932_3249_z20.location = (-1.825, -2.5, 3.6)
ob_bloco_sandstone_wall_2932_3249_z40.parent = ob_parede_externa_oeste_x2932_y3249_3255
ob_bloco_sandstone_wall_2932_3249_z40.matrix_parent_inverse = Matrix(((1.0, -0.0, 0.0, 1.5), (-0.0, 1.0, -0.0, -0.5), (0.0, -0.0, 1.0, -2.4), (-0.0, 0.0, -0.0, 1.0)))
ob_bloco_sandstone_wall_2932_3249_z40.location = (-1.825, -2.5, 5.4)
ob_bloco_sandstone_wall_2932_3250_z40.parent = ob_parede_externa_oeste_x2932_y3249_3255
ob_bloco_sandstone_wall_2932_3250_z40.matrix_parent_inverse = Matrix(((1.0, -0.0, 0.0, 1.5), (-0.0, 1.0, -0.0, -0.5), (0.0, -0.0, 1.0, -2.4), (-0.0, 0.0, -0.0, 1.0)))
ob_bloco_sandstone_wall_2932_3250_z40.location = (-1.825, -1.5, 5.4)
ob_bloco_sandstone_wall_2932_3251_z40.parent = ob_parede_externa_oeste_x2932_y3249_3255
ob_bloco_sandstone_wall_2932_3251_z40.matrix_parent_inverse = Matrix(((1.0, -0.0, 0.0, 1.5), (-0.0, 1.0, -0.0, -0.5), (0.0, -0.0, 1.0, -2.4), (-0.0, 0.0, -0.0, 1.0)))
ob_bloco_sandstone_wall_2932_3251_z40.location = (-1.825, -0.5, 5.4)
ob_bloco_sandstone_wall_2932_3252_z40.parent = ob_parede_externa_oeste_x2932_y3249_3255
ob_bloco_sandstone_wall_2932_3252_z40.matrix_parent_inverse = Matrix(((1.0, -0.0, 0.0, 1.5), (-0.0, 1.0, -0.0, -0.5), (0.0, -0.0, 1.0, -2.4), (-0.0, 0.0, -0.0, 1.0)))
ob_bloco_sandstone_wall_2932_3252_z40.location = (-1.825, 0.5, 5.4)
ob_bloco_sandstone_wall_2932_3253_z40.parent = ob_parede_externa_oeste_x2932_y3249_3255
ob_bloco_sandstone_wall_2932_3253_z40.matrix_parent_inverse = Matrix(((1.0, -0.0, 0.0, 1.5), (-0.0, 1.0, -0.0, -0.5), (0.0, -0.0, 1.0, -2.4), (-0.0, 0.0, -0.0, 1.0)))
ob_bloco_sandstone_wall_2932_3253_z40.location = (-1.825, 1.5, 5.4)
ob_bloco_sandstone_wall_2932_3254_z40.parent = ob_parede_externa_oeste_x2932_y3249_3255
ob_bloco_sandstone_wall_2932_3254_z40.matrix_parent_inverse = Matrix(((1.0, -0.0, 0.0, 1.5), (-0.0, 1.0, -0.0, -0.5), (0.0, -0.0, 1.0, -2.4), (-0.0, 0.0, -0.0, 1.0)))
ob_bloco_sandstone_wall_2932_3254_z40.location = (-1.825, 2.5, 5.4)
ob_bloco_sandstone_wall_2932_3255_z40.parent = ob_parede_externa_oeste_x2932_y3249_3255
ob_bloco_sandstone_wall_2932_3255_z40.matrix_parent_inverse = Matrix(((1.0, -0.0, 0.0, 1.5), (-0.0, 1.0, -0.0, -0.5), (0.0, -0.0, 1.0, -2.4), (-0.0, 0.0, -0.0, 1.0)))
ob_bloco_sandstone_wall_2932_3255_z40.location = (-1.825, 3.5, 5.4)
ob_escadas_corrim_os.location = (0.0, 0.0, 0.0)
ob_escadas_corrim_os.empty_display_type = 'CUBE'
ob_degrau_2933_3249_z0.parent = ob_escadas_corrim_os
ob_degrau_2933_3249_z0.location = (-0.5, -2.5, 0.125)
ob_degrau_2934_3249_z0.parent = ob_escadas_corrim_os
ob_degrau_2934_3249_z0.location = (0.5, -2.5, 0.125)
ob_degrau_2935_3249_z0.parent = ob_escadas_corrim_os
ob_degrau_2935_3249_z0.location = (1.5, -2.5, 0.125)
ob_degrau_2933_3250_z0.parent = ob_escadas_corrim_os
ob_degrau_2933_3250_z0.location = (-0.5, -1.5, 0.125)
ob_degrau_2933_3251_z0.parent = ob_escadas_corrim_os
ob_degrau_2933_3251_z0.location = (-0.5, -0.5, 0.125)
ob_degrau_2933_3252_z0.parent = ob_escadas_corrim_os
ob_degrau_2933_3252_z0.location = (-0.5, 0.5, 0.125)
ob_degrau_2933_3253_z0.parent = ob_escadas_corrim_os
ob_degrau_2933_3253_z0.location = (-0.5, 1.5, 0.125)
ob_degrau_2933_3254_z0.parent = ob_escadas_corrim_os
ob_degrau_2933_3254_z0.location = (-0.5, 2.5, 0.125)
ob_degrau_2934_3254_z0.parent = ob_escadas_corrim_os
ob_degrau_2934_3254_z0.location = (0.5, 2.5, 0.125)
ob_degrau_2935_3254_z0.parent = ob_escadas_corrim_os
ob_degrau_2935_3254_z0.location = (1.5, 2.5, 0.125)
ob_moveis_decoracoes.location = (0.0, 0.0, 0.0)
ob_moveis_decoracoes.empty_display_type = 'CUBE'
ob_movel_water_2934_3250_z0.parent = ob_moveis_decoracoes
ob_movel_water_2934_3250_z0.location = (0.5, -1.5, 0.06)
ob_movel_water_2935_3250_z0.parent = ob_moveis_decoracoes
ob_movel_water_2935_3250_z0.location = (1.5, -1.5, 0.06)
ob_movel_water_2934_3251_z0.parent = ob_moveis_decoracoes
ob_movel_water_2934_3251_z0.location = (0.5, -0.5, 0.06)
ob_movel_water_2935_3251_z0.parent = ob_moveis_decoracoes
ob_movel_water_2935_3251_z0.location = (1.5, -0.5, 0.06)
ob_movel_water_2934_3252_z0.parent = ob_moveis_decoracoes
ob_movel_water_2934_3252_z0.location = (0.5, 0.5, 0.06)
ob_movel_water_2935_3252_z0.parent = ob_moveis_decoracoes
ob_movel_water_2935_3252_z0.location = (1.5, 0.5, 0.06)
ob_movel_water_2934_3253_z0.parent = ob_moveis_decoracoes
ob_movel_water_2934_3253_z0.location = (0.5, 1.5, 0.06)
ob_movel_water_2935_3253_z0.parent = ob_moveis_decoracoes
ob_movel_water_2935_3253_z0.location = (1.5, 1.5, 0.06)

# ---- collection membership
col_01_paredes_externas.objects.link(ob_parede_externa_norte_y3248_x2932_2935)
col_01_paredes_externas.objects.link(ob_bloco_sandstone_post_2932_3248_z0)
col_01_paredes_externas.objects.link(ob_bloco_sandstone_post_2932_3248_z10)
col_01_paredes_externas.objects.link(ob_bloco_sandstone_post_2932_3248_z20)
col_01_paredes_externas.objects.link(ob_bloco_sandstone_post_2932_3248_z40)
col_01_paredes_externas.objects.link(ob_bloco_sandstone_arch_2933_3248_z20)
col_01_paredes_externas.objects.link(ob_bloco_sandstone_wall_2933_3248_z40)
col_01_paredes_externas.objects.link(ob_bloco_sandstone_wall_2934_3248_z40)
col_01_paredes_externas.objects.link(ob_bloco_sandstone_wall_2935_3248_z40)
col_01_paredes_externas.objects.link(ob_parede_externa_sul_y3255_x2932_2935)
col_01_paredes_externas.objects.link(ob_bloco_sandstone_post_2932_3255_z0)
col_01_paredes_externas.objects.link(ob_bloco_sandstone_post_2932_3255_z10)
col_01_paredes_externas.objects.link(ob_bloco_sandstone_arch_2932_3255_z20)
col_01_paredes_externas.objects.link(ob_bloco_sandstone_arch_2933_3255_z20)
col_01_paredes_externas.objects.link(ob_bloco_sandstone_wall_2933_3255_z40)
col_01_paredes_externas.objects.link(ob_bloco_sandstone_wall_2934_3255_z40)
col_01_paredes_externas.objects.link(ob_bloco_sandstone_wall_2935_3255_z40)
col_01_paredes_externas.objects.link(ob_parede_externa_oeste_x2932_y3249_3255)
col_01_paredes_externas.objects.link(ob_bloco_sandstone_arch_2932_3249_z20)
col_01_paredes_externas.objects.link(ob_bloco_sandstone_wall_2932_3249_z40)
col_01_paredes_externas.objects.link(ob_bloco_sandstone_wall_2932_3250_z40)
col_01_paredes_externas.objects.link(ob_bloco_sandstone_wall_2932_3251_z40)
col_01_paredes_externas.objects.link(ob_bloco_sandstone_wall_2932_3252_z40)
col_01_paredes_externas.objects.link(ob_bloco_sandstone_wall_2932_3253_z40)
col_01_paredes_externas.objects.link(ob_bloco_sandstone_wall_2932_3254_z40)
col_01_paredes_externas.objects.link(ob_bloco_sandstone_wall_2932_3255_z40)
col_03_pisos_escadas.objects.link(ob_escadas_corrim_os)
col_03_pisos_escadas.objects.link(ob_degrau_2933_3249_z0)
col_03_pisos_escadas.objects.link(ob_degrau_2934_3249_z0)
col_03_pisos_escadas.objects.link(ob_degrau_2935_3249_z0)
col_03_pisos_escadas.objects.link(ob_degrau_2933_3250_z0)
col_03_pisos_escadas.objects.link(ob_degrau_2933_3251_z0)
col_03_pisos_escadas.objects.link(ob_degrau_2933_3252_z0)
col_03_pisos_escadas.objects.link(ob_degrau_2933_3253_z0)
col_03_pisos_escadas.objects.link(ob_degrau_2933_3254_z0)
col_03_pisos_escadas.objects.link(ob_degrau_2934_3254_z0)
col_03_pisos_escadas.objects.link(ob_degrau_2935_3254_z0)
col_04_moveis_decoracoes.objects.link(ob_moveis_decoracoes)
col_04_moveis_decoracoes.objects.link(ob_movel_water_2934_3250_z0)
col_04_moveis_decoracoes.objects.link(ob_movel_water_2935_3250_z0)
col_04_moveis_decoracoes.objects.link(ob_movel_water_2934_3251_z0)
col_04_moveis_decoracoes.objects.link(ob_movel_water_2935_3251_z0)
col_04_moveis_decoracoes.objects.link(ob_movel_water_2934_3252_z0)
col_04_moveis_decoracoes.objects.link(ob_movel_water_2935_3252_z0)
col_04_moveis_decoracoes.objects.link(ob_movel_water_2934_3253_z0)
col_04_moveis_decoracoes.objects.link(ob_movel_water_2935_3253_z0)

# ---- scene / render settings (as saved in the file)
scene.frame_start = 1; scene.frame_end = 250; scene.frame_set(1)
scene.render.engine = 'BLENDER_EEVEE_NEXT'
scene.render.bake_bias = 0.0
scene.render.bake_samples = 0
scene.cycles.sampling_pattern = 'TABULATED_SOBOL'
scene.eevee.use_volume_custom_range = False
bpy.context.view_layer.update()

# ---- added for rendering (the .blend has no active camera and no usable light): camera, sun + grey world if the file has none
cam_auto = bpy.data.cameras.new('AutoCamera')
cam_auto.lens = 50.0
cam_auto.sensor_width = 36.0
cam_auto.clip_end = 1000.0
ob_auto_camera = bpy.data.objects.new('AutoCamera', cam_auto)
scene.collection.objects.link(ob_auto_camera)
ob_auto_camera.location = (9.96497, -11.958, 10.972)
ob_auto_camera.rotation_euler = (1.09748, -7.21219e-08, 0.694738)
scene.camera = ob_auto_camera
light_auto_sun = bpy.data.lights.new('AutoSun', 'SUN')
light_auto_sun.energy = 3.0
light_auto_sun.angle = 0.0523599
ob_auto_sun = bpy.data.objects.new('AutoSun', light_auto_sun)
scene.collection.objects.link(ob_auto_sun)
ob_auto_sun.rotation_euler = (0.872665, 0.174533, 0.523599)
if scene.world is None:
    world_auto = bpy.data.worlds.new('AutoWorld')
    world_auto.color = (0.3, 0.3, 0.3)
    scene.world = world_auto
bpy.context.view_layer.update()
